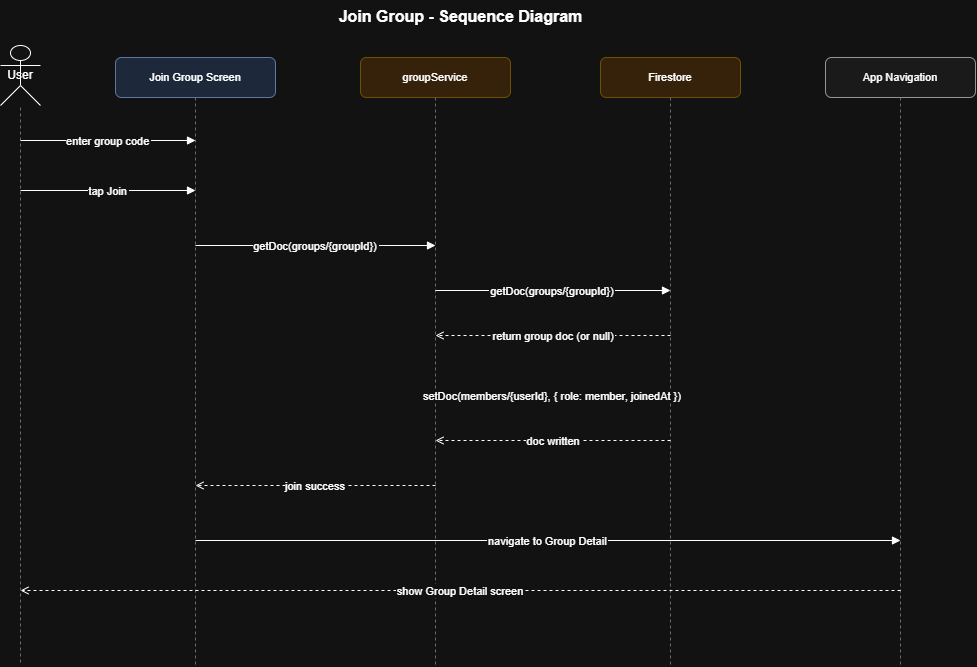

The diagram above was exported from draw.io. Its source (the exported page's mxGraphModel, read from the mxfile embedded in the PNG):
<mxGraphModel dx="1191" dy="675" grid="1" gridSize="10" guides="1" tooltips="1" connect="1" arrows="1" fold="1" page="1" pageScale="1" pageWidth="850" pageHeight="1100" math="0" shadow="0">
  <root>
    <mxCell id="0" />
    <mxCell id="1" parent="0" />
    <mxCell id="title" parent="1" style="text;html=1;strokeColor=none;fillColor=none;align=center;fontSize=16;fontStyle=1;" value="Join Group - Sequence Diagram" vertex="1">
      <mxGeometry height="35" width="800" x="100" y="15" as="geometry" />
    </mxCell>
    <mxCell id="p1" parent="1" style="shape=umlActor;whiteSpace=wrap;html=1;boundedLbl=1;backgroundOutline=1;fontSize=12;" value="User" vertex="1">
      <mxGeometry height="60" width="40" x="40" y="60" as="geometry" />
    </mxCell>
    <mxCell id="p2" parent="1" style="rounded=1;whiteSpace=wrap;html=1;fillColor=#dae8fc;strokeColor=#6c8ebf;fontSize=11;" value="Join Group Screen" vertex="1">
      <mxGeometry height="40" width="160" x="155" y="72" as="geometry" />
    </mxCell>
    <mxCell id="p3" parent="1" style="rounded=1;whiteSpace=wrap;html=1;fillColor=#ffe6cc;strokeColor=#d6b656;fontSize=11;" value="groupService" vertex="1">
      <mxGeometry height="40" width="150" x="400" y="72" as="geometry" />
    </mxCell>
    <mxCell id="p4" parent="1" style="rounded=1;whiteSpace=wrap;html=1;fillColor=#ffe6cc;strokeColor=#d6b656;fontSize=11;" value="Firestore" vertex="1">
      <mxGeometry height="40" width="140" x="640" y="72" as="geometry" />
    </mxCell>
    <mxCell id="p5" parent="1" style="rounded=1;whiteSpace=wrap;html=1;fillColor=#f5f5f5;strokeColor=#666666;fontSize=11;" value="App Navigation" vertex="1">
      <mxGeometry height="40" width="150" x="865" y="72" as="geometry" />
    </mxCell>
    <mxCell id="l1" edge="1" parent="1" style="endArrow=none;strokeColor=#999999;dashed=1;" value="">
      <mxGeometry relative="1" as="geometry">
        <mxPoint x="60" y="122" as="sourcePoint" />
        <mxPoint x="60" y="680" as="targetPoint" />
      </mxGeometry>
    </mxCell>
    <mxCell id="l2" edge="1" parent="1" style="endArrow=none;strokeColor=#999999;dashed=1;" value="">
      <mxGeometry relative="1" as="geometry">
        <mxPoint x="235" y="112" as="sourcePoint" />
        <mxPoint x="235" y="680" as="targetPoint" />
      </mxGeometry>
    </mxCell>
    <mxCell id="l3" edge="1" parent="1" style="endArrow=none;strokeColor=#999999;dashed=1;" value="">
      <mxGeometry relative="1" as="geometry">
        <mxPoint x="475" y="112" as="sourcePoint" />
        <mxPoint x="475" y="680" as="targetPoint" />
      </mxGeometry>
    </mxCell>
    <mxCell id="l4" edge="1" parent="1" style="endArrow=none;strokeColor=#999999;dashed=1;" value="">
      <mxGeometry relative="1" as="geometry">
        <mxPoint x="710" y="112" as="sourcePoint" />
        <mxPoint x="710" y="680" as="targetPoint" />
      </mxGeometry>
    </mxCell>
    <mxCell id="l5" edge="1" parent="1" style="endArrow=none;strokeColor=#999999;dashed=1;" value="">
      <mxGeometry relative="1" as="geometry">
        <mxPoint x="940" y="112" as="sourcePoint" />
        <mxPoint x="940" y="680" as="targetPoint" />
      </mxGeometry>
    </mxCell>
    <mxCell id="msg1" edge="1" parent="1" style="endArrow=block;endFill=1;fontSize=11;" value="enter group code">
      <mxGeometry relative="1" as="geometry">
        <mxPoint x="60" y="155" as="sourcePoint" />
        <mxPoint x="235" y="155" as="targetPoint" />
      </mxGeometry>
    </mxCell>
    <mxCell id="msg2" edge="1" parent="1" style="endArrow=block;endFill=1;fontSize=11;" value="tap Join">
      <mxGeometry relative="1" as="geometry">
        <mxPoint x="60" y="205" as="sourcePoint" />
        <mxPoint x="235" y="205" as="targetPoint" />
      </mxGeometry>
    </mxCell>
    <mxCell id="msg3" edge="1" parent="1" style="endArrow=block;endFill=1;fontSize=11;" value="getDoc(groups/{groupId})">
      <mxGeometry relative="1" as="geometry">
        <mxPoint x="235" y="260" as="sourcePoint" />
        <mxPoint x="475" y="260" as="targetPoint" />
      </mxGeometry>
    </mxCell>
    <mxCell id="msg4" edge="1" parent="1" style="endArrow=block;endFill=1;fontSize=11;" value="getDoc(groups/{groupId})">
      <mxGeometry relative="1" as="geometry">
        <mxPoint x="475" y="305" as="sourcePoint" />
        <mxPoint x="710" y="305" as="targetPoint" />
      </mxGeometry>
    </mxCell>
    <mxCell id="msg5" edge="1" parent="1" style="endArrow=open;endFill=0;dashed=1;fontSize=11;" value="return group doc (or null)">
      <mxGeometry relative="1" as="geometry">
        <mxPoint x="710" y="350" as="sourcePoint" />
        <mxPoint x="475" y="350" as="targetPoint" />
      </mxGeometry>
    </mxCell>
    <mxCell id="msg6" edge="1" parent="1" style="endArrow=block;endFill=1;fontSize=11;" value="setDoc(members/{userId}, { role: member, joinedAt })">
      <mxGeometry relative="1" as="geometry">
        <mxPoint x="475" y="410" as="sourcePoint" />
        <mxPoint x="710" y="410" as="targetPoint" />
      </mxGeometry>
    </mxCell>
    <mxCell id="msg7" edge="1" parent="1" style="endArrow=open;endFill=0;dashed=1;fontSize=11;" value="doc written">
      <mxGeometry relative="1" as="geometry">
        <mxPoint x="710" y="455" as="sourcePoint" />
        <mxPoint x="475" y="455" as="targetPoint" />
      </mxGeometry>
    </mxCell>
    <mxCell id="msg8" edge="1" parent="1" style="endArrow=open;endFill=0;dashed=1;fontSize=11;" value="join success">
      <mxGeometry relative="1" as="geometry">
        <mxPoint x="475" y="500" as="sourcePoint" />
        <mxPoint x="235" y="500" as="targetPoint" />
      </mxGeometry>
    </mxCell>
    <mxCell id="msg9" edge="1" parent="1" style="endArrow=block;endFill=1;fontSize=11;" value="navigate to Group Detail">
      <mxGeometry relative="1" as="geometry">
        <mxPoint x="235" y="555" as="sourcePoint" />
        <mxPoint x="940" y="555" as="targetPoint" />
      </mxGeometry>
    </mxCell>
    <mxCell id="msg10" edge="1" parent="1" style="endArrow=open;endFill=0;dashed=1;fontSize=11;" value="show Group Detail screen">
      <mxGeometry relative="1" as="geometry">
        <mxPoint x="940" y="605" as="sourcePoint" />
        <mxPoint x="60" y="605" as="targetPoint" />
      </mxGeometry>
    </mxCell>
  </root>
</mxGraphModel>